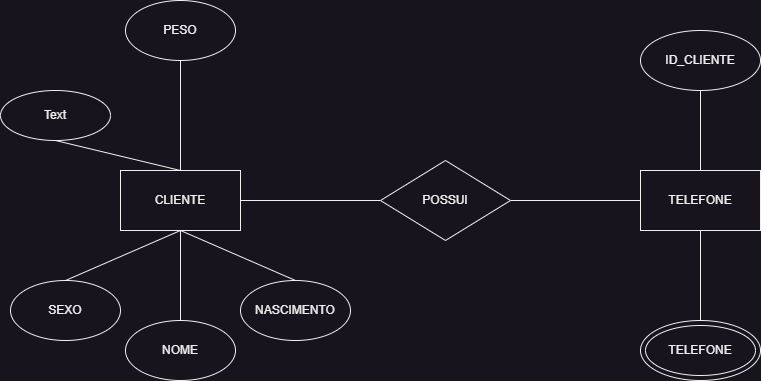

The diagram above was exported from draw.io. Its source (the exported page's mxGraphModel, read from the mxfile embedded in the PNG):
<mxGraphModel dx="1290" dy="515" grid="1" gridSize="10" guides="1" tooltips="1" connect="1" arrows="1" fold="1" page="1" pageScale="1" pageWidth="827" pageHeight="1169" math="0" shadow="0">
  <root>
    <mxCell id="0" />
    <mxCell id="1" parent="0" />
    <mxCell id="TYRKC7TXznlx1DGedPjM-1" value="" style="rhombus;whiteSpace=wrap;html=1;" vertex="1" parent="1">
      <mxGeometry x="380" y="200" width="130" height="80" as="geometry" />
    </mxCell>
    <mxCell id="TYRKC7TXznlx1DGedPjM-2" value="POSSUI" style="text;html=1;strokeColor=none;fillColor=none;align=center;verticalAlign=middle;whiteSpace=wrap;rounded=0;" vertex="1" parent="1">
      <mxGeometry x="415" y="225" width="60" height="30" as="geometry" />
    </mxCell>
    <mxCell id="TYRKC7TXznlx1DGedPjM-3" value="" style="rounded=0;whiteSpace=wrap;html=1;" vertex="1" parent="1">
      <mxGeometry x="120" y="210" width="120" height="60" as="geometry" />
    </mxCell>
    <mxCell id="TYRKC7TXznlx1DGedPjM-4" value="" style="rounded=0;whiteSpace=wrap;html=1;" vertex="1" parent="1">
      <mxGeometry x="640" y="210" width="120" height="60" as="geometry" />
    </mxCell>
    <mxCell id="TYRKC7TXznlx1DGedPjM-7" value="" style="endArrow=none;html=1;rounded=0;exitX=1;exitY=0.5;exitDx=0;exitDy=0;entryX=0;entryY=0.5;entryDx=0;entryDy=0;" edge="1" parent="1" source="TYRKC7TXznlx1DGedPjM-3" target="TYRKC7TXznlx1DGedPjM-1">
      <mxGeometry width="50" height="50" relative="1" as="geometry">
        <mxPoint x="390" y="320" as="sourcePoint" />
        <mxPoint x="440" y="270" as="targetPoint" />
      </mxGeometry>
    </mxCell>
    <mxCell id="TYRKC7TXznlx1DGedPjM-8" value="" style="endArrow=none;html=1;rounded=0;exitX=0;exitY=0.5;exitDx=0;exitDy=0;entryX=1;entryY=0.5;entryDx=0;entryDy=0;" edge="1" parent="1" source="TYRKC7TXznlx1DGedPjM-4" target="TYRKC7TXznlx1DGedPjM-1">
      <mxGeometry width="50" height="50" relative="1" as="geometry">
        <mxPoint x="390" y="320" as="sourcePoint" />
        <mxPoint x="440" y="270" as="targetPoint" />
      </mxGeometry>
    </mxCell>
    <mxCell id="TYRKC7TXznlx1DGedPjM-9" value="CLIENTE" style="text;html=1;strokeColor=none;fillColor=none;align=center;verticalAlign=middle;whiteSpace=wrap;rounded=0;" vertex="1" parent="1">
      <mxGeometry x="150" y="225" width="60" height="30" as="geometry" />
    </mxCell>
    <mxCell id="TYRKC7TXznlx1DGedPjM-11" value="TELEFONE" style="text;html=1;strokeColor=none;fillColor=none;align=center;verticalAlign=middle;whiteSpace=wrap;rounded=0;" vertex="1" parent="1">
      <mxGeometry x="670" y="225" width="60" height="30" as="geometry" />
    </mxCell>
    <mxCell id="TYRKC7TXznlx1DGedPjM-13" value="" style="ellipse;whiteSpace=wrap;html=1;" vertex="1" parent="1">
      <mxGeometry x="240" y="320" width="110" height="60" as="geometry" />
    </mxCell>
    <mxCell id="TYRKC7TXznlx1DGedPjM-14" value="" style="ellipse;whiteSpace=wrap;html=1;" vertex="1" parent="1">
      <mxGeometry x="125" y="360" width="110" height="60" as="geometry" />
    </mxCell>
    <mxCell id="TYRKC7TXznlx1DGedPjM-15" value="" style="ellipse;whiteSpace=wrap;html=1;" vertex="1" parent="1">
      <mxGeometry x="10" y="320" width="110" height="60" as="geometry" />
    </mxCell>
    <mxCell id="TYRKC7TXznlx1DGedPjM-16" value="SEXO" style="text;html=1;strokeColor=none;fillColor=none;align=center;verticalAlign=middle;whiteSpace=wrap;rounded=0;" vertex="1" parent="1">
      <mxGeometry x="35" y="335" width="60" height="30" as="geometry" />
    </mxCell>
    <mxCell id="TYRKC7TXznlx1DGedPjM-17" value="NOME" style="text;html=1;strokeColor=none;fillColor=none;align=center;verticalAlign=middle;whiteSpace=wrap;rounded=0;" vertex="1" parent="1">
      <mxGeometry x="150" y="375" width="60" height="30" as="geometry" />
    </mxCell>
    <mxCell id="TYRKC7TXznlx1DGedPjM-18" value="NASCIMENTO" style="text;html=1;strokeColor=none;fillColor=none;align=center;verticalAlign=middle;whiteSpace=wrap;rounded=0;" vertex="1" parent="1">
      <mxGeometry x="265" y="335" width="60" height="30" as="geometry" />
    </mxCell>
    <mxCell id="TYRKC7TXznlx1DGedPjM-19" value="" style="endArrow=none;html=1;rounded=0;exitX=0.5;exitY=0;exitDx=0;exitDy=0;entryX=0.5;entryY=1;entryDx=0;entryDy=0;" edge="1" parent="1" source="TYRKC7TXznlx1DGedPjM-14" target="TYRKC7TXznlx1DGedPjM-3">
      <mxGeometry width="50" height="50" relative="1" as="geometry">
        <mxPoint x="390" y="320" as="sourcePoint" />
        <mxPoint x="440" y="270" as="targetPoint" />
      </mxGeometry>
    </mxCell>
    <mxCell id="TYRKC7TXznlx1DGedPjM-20" value="" style="endArrow=none;html=1;rounded=0;exitX=0.5;exitY=0;exitDx=0;exitDy=0;" edge="1" parent="1" source="TYRKC7TXznlx1DGedPjM-13">
      <mxGeometry width="50" height="50" relative="1" as="geometry">
        <mxPoint x="390" y="320" as="sourcePoint" />
        <mxPoint x="180" y="270" as="targetPoint" />
      </mxGeometry>
    </mxCell>
    <mxCell id="TYRKC7TXznlx1DGedPjM-21" value="" style="endArrow=none;html=1;rounded=0;exitX=0.5;exitY=0;exitDx=0;exitDy=0;" edge="1" parent="1" source="TYRKC7TXznlx1DGedPjM-15">
      <mxGeometry width="50" height="50" relative="1" as="geometry">
        <mxPoint x="390" y="320" as="sourcePoint" />
        <mxPoint x="180" y="270" as="targetPoint" />
      </mxGeometry>
    </mxCell>
    <mxCell id="TYRKC7TXznlx1DGedPjM-22" value="" style="ellipse;whiteSpace=wrap;html=1;" vertex="1" parent="1">
      <mxGeometry x="125" y="40" width="110" height="60" as="geometry" />
    </mxCell>
    <mxCell id="TYRKC7TXznlx1DGedPjM-23" value="" style="ellipse;whiteSpace=wrap;html=1;" vertex="1" parent="1">
      <mxGeometry y="130" width="110" height="50" as="geometry" />
    </mxCell>
    <mxCell id="TYRKC7TXznlx1DGedPjM-24" value="" style="endArrow=none;html=1;rounded=0;exitX=0.5;exitY=1;exitDx=0;exitDy=0;entryX=0.5;entryY=0;entryDx=0;entryDy=0;" edge="1" parent="1" source="TYRKC7TXznlx1DGedPjM-22" target="TYRKC7TXznlx1DGedPjM-3">
      <mxGeometry width="50" height="50" relative="1" as="geometry">
        <mxPoint x="390" y="320" as="sourcePoint" />
        <mxPoint x="440" y="270" as="targetPoint" />
      </mxGeometry>
    </mxCell>
    <mxCell id="TYRKC7TXznlx1DGedPjM-25" value="" style="ellipse;whiteSpace=wrap;html=1;" vertex="1" parent="1">
      <mxGeometry x="640" y="70" width="120" height="60" as="geometry" />
    </mxCell>
    <mxCell id="TYRKC7TXznlx1DGedPjM-26" value="" style="ellipse;whiteSpace=wrap;html=1;" vertex="1" parent="1">
      <mxGeometry x="640" y="360" width="120" height="60" as="geometry" />
    </mxCell>
    <mxCell id="TYRKC7TXznlx1DGedPjM-27" value="Text" style="text;html=1;strokeColor=none;fillColor=none;align=center;verticalAlign=middle;whiteSpace=wrap;rounded=0;" vertex="1" parent="1">
      <mxGeometry x="25" y="140" width="60" height="30" as="geometry" />
    </mxCell>
    <mxCell id="TYRKC7TXznlx1DGedPjM-28" value="PESO" style="text;html=1;strokeColor=none;fillColor=none;align=center;verticalAlign=middle;whiteSpace=wrap;rounded=0;" vertex="1" parent="1">
      <mxGeometry x="150" y="55" width="60" height="30" as="geometry" />
    </mxCell>
    <mxCell id="TYRKC7TXznlx1DGedPjM-29" value="ID_CLIENTE" style="text;html=1;strokeColor=none;fillColor=none;align=center;verticalAlign=middle;whiteSpace=wrap;rounded=0;" vertex="1" parent="1">
      <mxGeometry x="670" y="85" width="60" height="30" as="geometry" />
    </mxCell>
    <mxCell id="TYRKC7TXznlx1DGedPjM-31" value="" style="endArrow=none;html=1;rounded=0;exitX=0.5;exitY=1;exitDx=0;exitDy=0;" edge="1" parent="1" source="TYRKC7TXznlx1DGedPjM-23">
      <mxGeometry width="50" height="50" relative="1" as="geometry">
        <mxPoint x="390" y="320" as="sourcePoint" />
        <mxPoint x="180" y="210" as="targetPoint" />
      </mxGeometry>
    </mxCell>
    <mxCell id="TYRKC7TXznlx1DGedPjM-32" value="" style="endArrow=none;html=1;rounded=0;exitX=0.5;exitY=0;exitDx=0;exitDy=0;entryX=0.5;entryY=1;entryDx=0;entryDy=0;" edge="1" parent="1" source="TYRKC7TXznlx1DGedPjM-26" target="TYRKC7TXznlx1DGedPjM-4">
      <mxGeometry width="50" height="50" relative="1" as="geometry">
        <mxPoint x="390" y="320" as="sourcePoint" />
        <mxPoint x="440" y="270" as="targetPoint" />
      </mxGeometry>
    </mxCell>
    <mxCell id="TYRKC7TXznlx1DGedPjM-33" value="" style="endArrow=none;html=1;rounded=0;exitX=0.5;exitY=1;exitDx=0;exitDy=0;entryX=0.5;entryY=0;entryDx=0;entryDy=0;" edge="1" parent="1" source="TYRKC7TXznlx1DGedPjM-25" target="TYRKC7TXznlx1DGedPjM-4">
      <mxGeometry width="50" height="50" relative="1" as="geometry">
        <mxPoint x="390" y="320" as="sourcePoint" />
        <mxPoint x="440" y="270" as="targetPoint" />
      </mxGeometry>
    </mxCell>
    <mxCell id="TYRKC7TXznlx1DGedPjM-34" value="TELEFONE" style="ellipse;whiteSpace=wrap;html=1;" vertex="1" parent="1">
      <mxGeometry x="645" y="365" width="110" height="50" as="geometry" />
    </mxCell>
  </root>
</mxGraphModel>